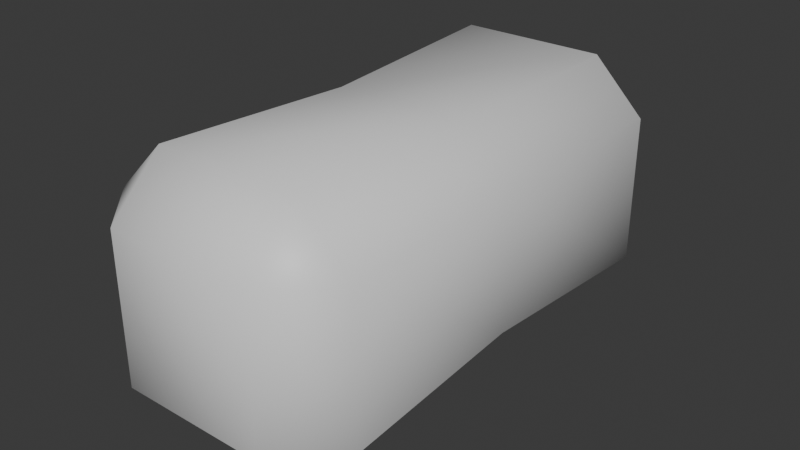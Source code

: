 # Source: Pill.blend  (saved by Blender 4.0.36; exported with 4.5.12 LTS)
import bpy
from mathutils import Matrix  # noqa: F401  (used for matrix-valued properties, if any)

bpy.ops.wm.read_factory_settings(use_empty=True)
scene = bpy.context.scene
scene.name = 'Scene'

# ---- collections
col_collection = bpy.data.collections.new('Collection'); scene.collection.children.link(col_collection)

# ---- materials (node trees are filled in below, after node groups)
mat_material = bpy.data.materials.new('Material')
mat_material.alpha_threshold = 0.0
mat_material.use_transparent_shadow = False
mat_material.roughness = 0.5
mat_material.line_color = (0.0, 0.0, 0.0, 1.0)

# ---- material node trees
mat_material.use_nodes = True; mat_material.node_tree.nodes.clear()
_N = mat_material.node_tree.nodes; _L = mat_material.node_tree.links
n0 = _N.new('ShaderNodeOutputMaterial'); n0.name = 'Material Output'; n0.location = (300, 300)
n1 = _N.new('ShaderNodeBsdfPrincipled'); n1.name = 'Principled BSDF'; n1.location = (10, 300)
n1.inputs[3].default_value = 1.45
_L.new(n1.outputs[0], n0.inputs[0])
n0.is_active_output = True

# ---- world
world_world = bpy.data.worlds.new('World'); scene.world = world_world
world_world.use_nodes = True; world_world.node_tree.nodes.clear()
_N = world_world.node_tree.nodes; _L = world_world.node_tree.links
n0 = _N.new('ShaderNodeOutputWorld'); n0.name = 'World Output'; n0.location = (300, 300)
n1 = _N.new('ShaderNodeBackground'); n1.name = 'Background'; n1.location = (10, 300)
n1.inputs[0].default_value = (0.05088, 0.05088, 0.05088, 1.0)
_L.new(n1.outputs[0], n0.inputs[0])
n0.is_active_output = True
world_world.color = (0.05088, 0.05088, 0.05088)
world_world.use_sun_shadow = False
world_world.sun_shadow_jitter_overblur = 0.0

# ---- meshes
me_cube = bpy.data.meshes.new('Cube')
me_cube.from_pydata([(0.928, 0.0, -0.5434), (0.5434, 0.0, -0.928), (-0.928, 0.0, 0.5434), (-0.5434, 0.0, 0.928), (0.928, 0.0, 0.5434), (0.5434, 0.0, 0.928), (-0.928, 0.0, -0.5434), (-0.5434, 0.0, -0.928), (0.5856, 2.03, 0.5856), (0.5856, 1.607, 1.0), (1.0, 1.607, 0.5856), (0.5856, 1.607, -1.0), (0.5856, 2.03, -0.5856), (1.0, 1.607, -0.5856), (1.0, -1.607, 0.5856), (0.5856, -1.607, 1.0), (0.5856, -2.03, 0.5856), (1.0, -1.607, -0.5856), (0.5856, -2.03, -0.5856), (0.5856, -1.607, -1.0), (-0.5856, 2.03, 0.5856), (-1.0, 1.607, 0.5856), (-0.5856, 1.607, 1.0), (-1.0, 1.607, -0.5856), (-0.5856, 2.03, -0.5856), (-0.5856, 1.607, -1.0), (-1.0, -1.607, 0.5856), (-0.5856, -2.03, 0.5856), (-0.5856, -1.607, 1.0), (-0.5856, -1.607, -1.0), (-0.5856, -2.03, -0.5856), (-1.0, -1.607, -0.5856)], [], [(7, 1, 19, 29), (6, 2, 21, 23), (19, 1, 0, 17), (18, 16, 27, 30), (5, 3, 28, 15), (0, 4, 14, 17), (8, 9, 10), (11, 12, 13), (14, 15, 16), (17, 18, 19), (20, 21, 22), (23, 24, 25), (26, 27, 28), (29, 30, 31), (7, 29, 31, 6), (11, 25, 24, 12), (10, 13, 12, 8), (30, 27, 26, 31), (16, 18, 17, 14), (20, 24, 23, 21), (15, 28, 27, 16), (5, 15, 14, 4), (29, 19, 18, 30), (3, 22, 21, 2), (22, 9, 8, 20), (1, 11, 13, 0), (24, 20, 8, 12), (28, 3, 2, 26), (9, 5, 4, 10), (25, 7, 6, 23), (13, 10, 4, 0), (9, 22, 3, 5), (31, 26, 2, 6), (25, 11, 1, 7)])
me_cube.polygons.foreach_set('use_smooth', [True] * 34)
_uv = me_cube.uv_layers.new(name='UVMap')
_uv.uv.foreach_set('vector', [0.2388, 0.3125, 0.07405, 0.3125, 0.06765, 0.06895, 0.2452, 0.06895, 0.2101, 0.6299, 0.3748, 0.6299, 0.3812, 0.8115, 0.2037, 0.8115, 0.06765, 0.06895, 0.07405, 0.3125, 0.01576, 0.3125, 0.004842, 0.06895, 0.6305, 0.2452, 0.6305, 0.06765, 0.7547, 0.06765, 0.7547, 0.2452, 0.5516, 0.3125, 0.3869, 0.3125, 0.3805, 0.06895, 0.558, 0.06895, 0.3973, 0.6299, 0.562, 0.6299, 0.5684, 0.8115, 0.3909, 0.8115, 0.7547, 0.3805, 0.8005, 0.3177, 0.8444, 0.3805, 0.8005, 0.6208, 0.7547, 0.558, 0.8444, 0.558, 0.004842, 0.6927, 0.0488, 0.6299, 0.09459, 0.6927, 0.004842, 0.8702, 0.09459, 0.8702, 0.0488, 0.933, 0.194, 0.6927, 0.1043, 0.6927, 0.1482, 0.6299, 0.1043, 0.8702, 0.194, 0.8702, 0.1482, 0.933, 0.8444, 0.06765, 0.7547, 0.06765, 0.8005, 0.004842, 0.8005, 0.308, 0.7547, 0.2452, 0.8444, 0.2452, 0.2388, 0.3125, 0.2452, 0.06895, 0.308, 0.06895, 0.2971, 0.3125, 0.06765, 0.5561, 0.2452, 0.5561, 0.2452, 0.6202, 0.06765, 0.6202, 0.8444, 0.3805, 0.8444, 0.558, 0.7547, 0.558, 0.7547, 0.3805, 0.7547, 0.2452, 0.7547, 0.06765, 0.8444, 0.06765, 0.8444, 0.2452, 0.09459, 0.6927, 0.09459, 0.8702, 0.004842, 0.8702, 0.004842, 0.6927, 0.194, 0.6927, 0.194, 0.8702, 0.1043, 0.8702, 0.1043, 0.6927, 0.558, 0.06895, 0.3805, 0.06895, 0.3805, 0.004842, 0.558, 0.004842, 0.5516, 0.3125, 0.558, 0.06895, 0.6208, 0.06895, 0.6099, 0.3125, 0.2452, 0.06895, 0.06765, 0.06895, 0.06765, 0.004842, 0.2452, 0.004842, 0.3869, 0.3125, 0.3805, 0.5561, 0.3177, 0.5561, 0.3286, 0.3125, 0.3805, 0.5561, 0.558, 0.5561, 0.558, 0.6202, 0.3805, 0.6202, 0.07405, 0.3125, 0.06765, 0.5561, 0.004842, 0.5561, 0.01576, 0.3125, 0.6305, 0.558, 0.6305, 0.3805, 0.7547, 0.3805, 0.7547, 0.558, 0.3805, 0.06895, 0.3869, 0.3125, 0.3286, 0.3125, 0.3177, 0.06895, 0.558, 0.5561, 0.5516, 0.3125, 0.6099, 0.3125, 0.6208, 0.5561, 0.2452, 0.5561, 0.2388, 0.3125, 0.2971, 0.3125, 0.308, 0.5561, 0.808, 0.8121, 0.6305, 0.8121, 0.6369, 0.6305, 0.8016, 0.6305, 0.558, 0.5561, 0.3805, 0.5561, 0.3869, 0.3125, 0.5516, 0.3125, 0.9952, 0.8121, 0.8177, 0.8121, 0.824, 0.6305, 0.9888, 0.6305, 0.2452, 0.5561, 0.06765, 0.5561, 0.07405, 0.3125, 0.2388, 0.3125])
me_cube.materials.append(mat_material)
me_cube.use_mirror_vertex_groups = False
me_cube.update()

# ---- objects
ob_cube = bpy.data.objects.new('Cube', me_cube)

# ---- transforms, parenting, visibility, modifiers, constraints
ob_cube.location = (0.0, 0.0, 0.0)
ob_cube.lock_rotations_4d = False
ob_cube.empty_display_type = 'ARROWS'
ob_cube.lineart.crease_threshold = 0.0

# ---- collection membership
col_collection.objects.link(ob_cube)

# ---- scene / render settings (as saved in the file)
scene.frame_start = 1; scene.frame_end = 250; scene.frame_set(1)
scene.render.engine = 'BLENDER_EEVEE_NEXT'
scene.cycles.sampling_pattern = 'TABULATED_SOBOL'
bpy.context.view_layer.update()

# ---- added for rendering (the .blend has no active camera and no usable light): camera, sun
cam_auto = bpy.data.cameras.new('AutoCamera')
cam_auto.lens = 50.0
cam_auto.sensor_width = 36.0
cam_auto.clip_end = 1000.0
ob_auto_camera = bpy.data.objects.new('AutoCamera', cam_auto)
scene.collection.objects.link(ob_auto_camera)
ob_auto_camera.location = (4.57811, -5.49373, 3.66249)
ob_auto_camera.rotation_euler = (1.09748, -7.21219e-08, 0.694738)
scene.camera = ob_auto_camera
light_auto_sun = bpy.data.lights.new('AutoSun', 'SUN')
light_auto_sun.energy = 3.0
light_auto_sun.angle = 0.0523599
ob_auto_sun = bpy.data.objects.new('AutoSun', light_auto_sun)
scene.collection.objects.link(ob_auto_sun)
ob_auto_sun.rotation_euler = (0.872665, 0.174533, 0.523599)
bpy.context.view_layer.update()
